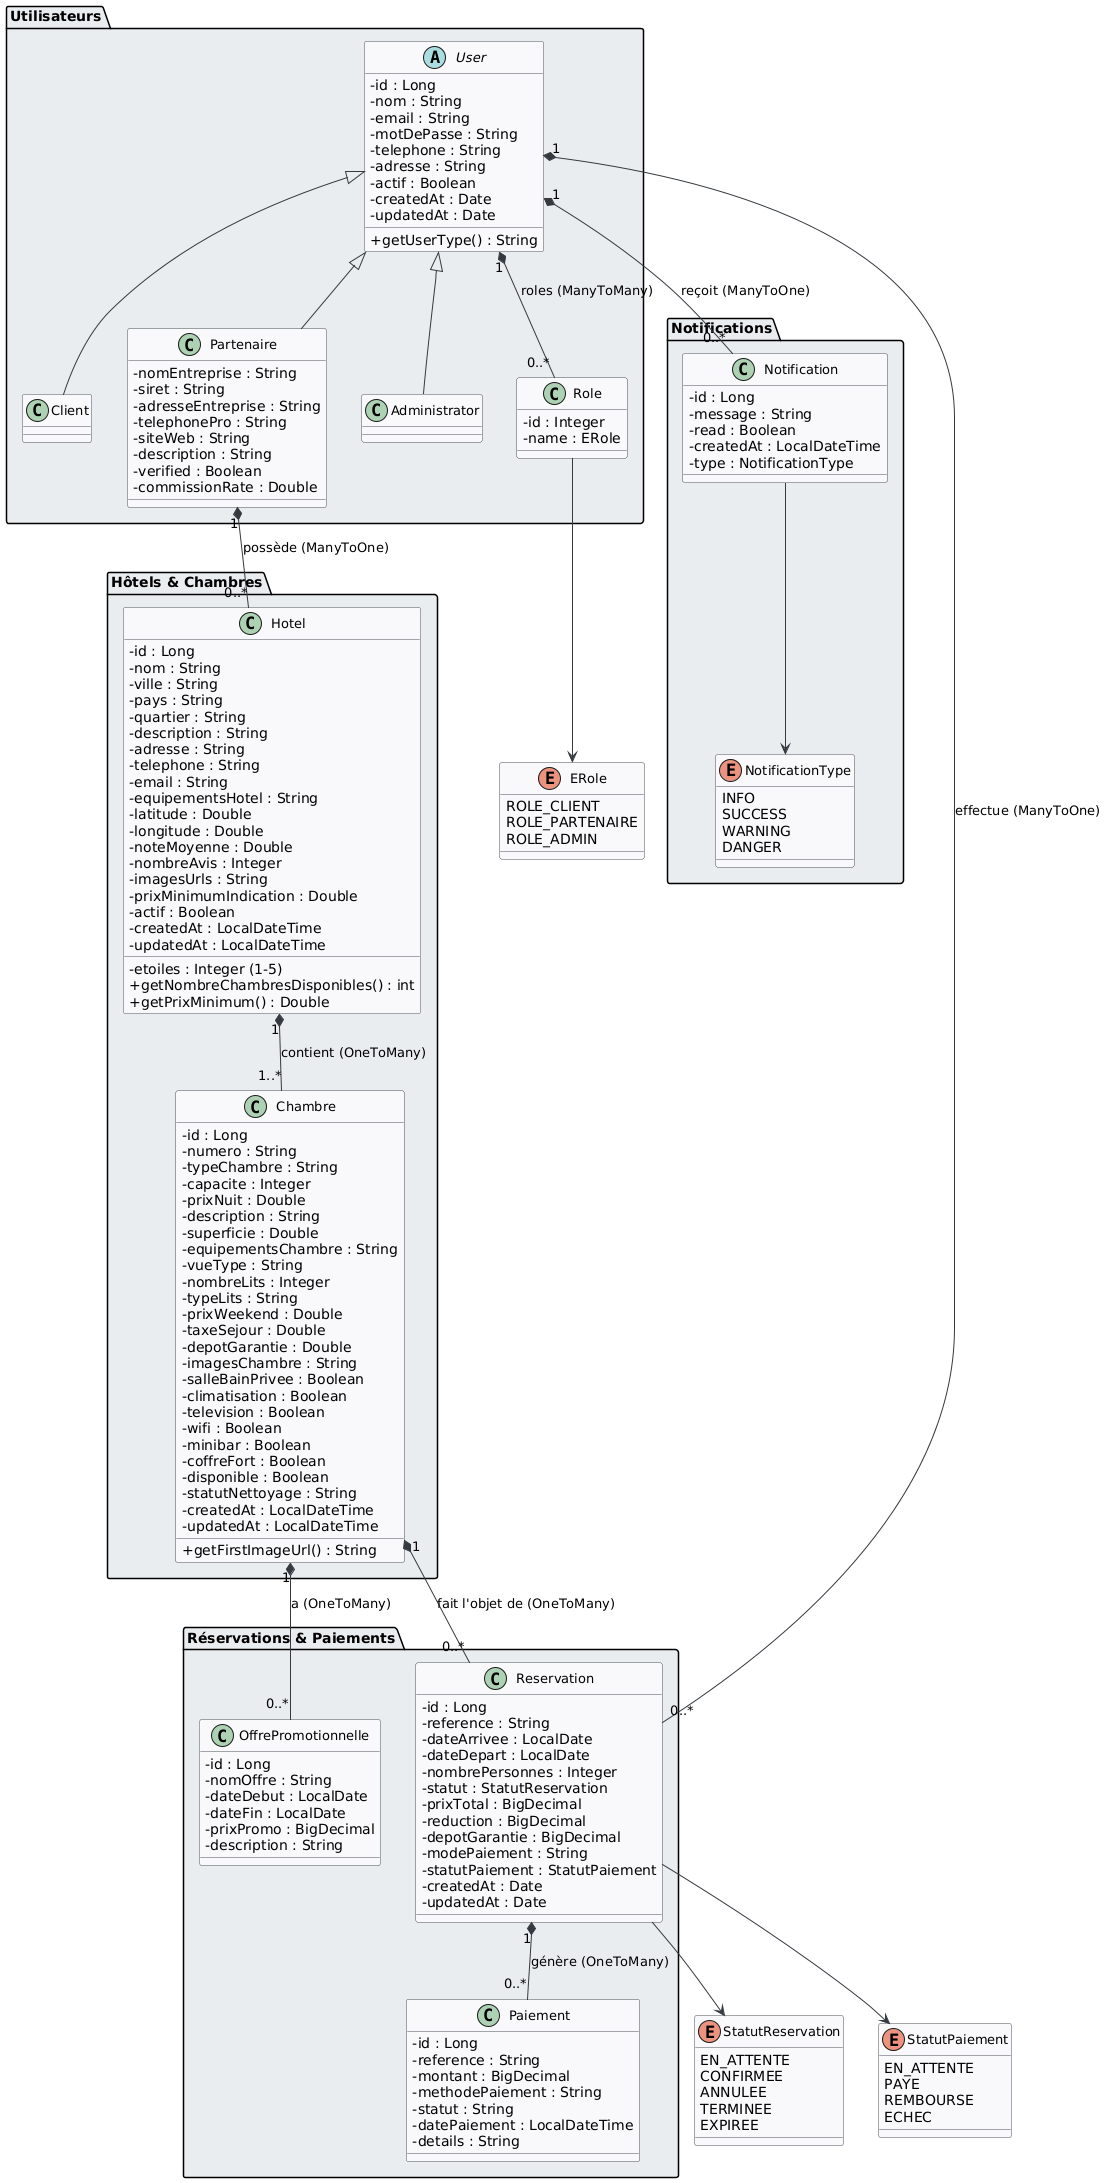

The diagram above was rendered by PlantUML. Its source (embedded in the PNG):
@startuml
skinparam classAttributeIconSize 0
skinparam classFontSize 13
skinparam classBackgroundColor #F8F9FA
skinparam classBorderColor #495057
skinparam packageBackgroundColor #E9ECEF
skinparam arrowColor #343A40

' ─────────────── ENUMERATIONS ───────────────
enum StatutReservation {
  EN_ATTENTE
  CONFIRMEE
  ANNULEE
  TERMINEE
  EXPIREE
}

enum StatutPaiement {
  EN_ATTENTE
  PAYE
  REMBOURSE
  ECHEC
}

enum ERole {
  ROLE_CLIENT
  ROLE_PARTENAIRE
  ROLE_ADMIN
}

' ─────────────── CORE ENTITIES ───────────────
package "Utilisateurs" {
  abstract class User {
    - id : Long
    - nom : String
    - email : String
    - motDePasse : String
    - telephone : String
    - adresse : String
    - actif : Boolean
    - createdAt : Date
    - updatedAt : Date
    + getUserType() : String
  }

  class Client {
    ' hérite tous les champs de User
    ' Table: clients (PK = user_id)
  }

  class Partenaire {
    - nomEntreprise : String
    - siret : String
    - adresseEntreprise : String
    - telephonePro : String
    - siteWeb : String
    - description : String
    - verified : Boolean
    - commissionRate : Double
  }

  class Administrator {
    ' hérite tous les champs de User
    ' Table: administrators (PK = user_id)
  }

  class Role {
    - id : Integer
    - name : ERole
  }
}

package "Hôtels & Chambres" {
  class Hotel {
    - id : Long
    - nom : String
    - ville : String
    - pays : String
    - quartier : String
    - etoiles : Integer (1-5)
    - description : String
    - adresse : String
    - telephone : String
    - email : String
    - equipementsHotel : String
    - latitude : Double
    - longitude : Double
    - noteMoyenne : Double
    - nombreAvis : Integer
    - imagesUrls : String
    - prixMinimumIndication : Double
    - actif : Boolean
    - createdAt : LocalDateTime
    - updatedAt : LocalDateTime
    + getNombreChambresDisponibles() : int
    + getPrixMinimum() : Double
  }

  class Chambre {
    - id : Long
    - numero : String
    - typeChambre : String
    - capacite : Integer
    - prixNuit : Double
    - description : String
    - superficie : Double
    - equipementsChambre : String
    - vueType : String
    - nombreLits : Integer
    - typeLits : String
    - prixWeekend : Double
    - taxeSejour : Double
    - depotGarantie : Double
    - imagesChambre : String
    - salleBainPrivee : Boolean
    - climatisation : Boolean
    - television : Boolean
    - wifi : Boolean
    - minibar : Boolean
    - coffreFort : Boolean
    - disponible : Boolean
    - statutNettoyage : String
    - createdAt : LocalDateTime
    - updatedAt : LocalDateTime
    + getFirstImageUrl() : String
  }
}

package "Réservations & Paiements" {
  class Reservation {
    - id : Long
    - reference : String
    - dateArrivee : LocalDate
    - dateDepart : LocalDate
    - nombrePersonnes : Integer
    - statut : StatutReservation
    - prixTotal : BigDecimal
    - reduction : BigDecimal
    - depotGarantie : BigDecimal
    - modePaiement : String
    - statutPaiement : StatutPaiement
    - createdAt : Date
    - updatedAt : Date
  }

  class Paiement {
    - id : Long
    - reference : String
    - montant : BigDecimal
    - methodePaiement : String
    - statut : String
    - datePaiement : LocalDateTime
    - details : String
  }

  class OffrePromotionnelle {
    - id : Long
    - nomOffre : String
    - dateDebut : LocalDate
    - dateFin : LocalDate
    - prixPromo : BigDecimal
    - description : String
  }
}

package "Notifications" {
  class Notification {
    - id : Long
    - message : String
    - read : Boolean
    - createdAt : LocalDateTime
    - type : NotificationType
  }

  enum NotificationType {
    INFO
    SUCCESS
    WARNING
    DANGER
  }
}

' ─────────────── RELATIONS D'HÉRITAGE ───────────────
User <|-- Client
User <|-- Partenaire
User <|-- Administrator

' ─────────────── ASSOCIATIONS ───────────────
User "1" *-- "0..*" Role : roles (ManyToMany)
User "1" *-- "0..*" Notification : reçoit (ManyToOne)

Partenaire "1" *-- "0..*" Hotel : possède (ManyToOne)
Hotel "1" *-- "1..*" Chambre : contient (OneToMany)
Chambre "1" *-- "0..*" Reservation : fait l'objet de (OneToMany)
Chambre "1" *-- "0..*" OffrePromotionnelle : a (OneToMany)
User "1" *-- "0..*" Reservation : effectue (ManyToOne)
Reservation "1" *-- "0..*" Paiement : génère (OneToMany)

' ─────────────── ENUM USAGE ───────────────
Reservation --> StatutReservation
Reservation --> StatutPaiement
Role --> ERole
Notification --> NotificationType
@enduml